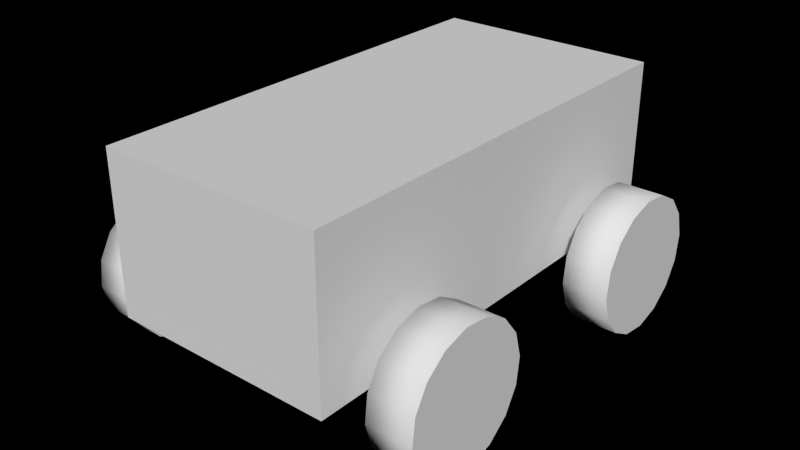 # Source: car.blend  (saved by Blender 2.54.0; exported with 4.5.12 LTS)
import bpy
from mathutils import Matrix  # noqa: F401  (used for matrix-valued properties, if any)

bpy.ops.wm.read_factory_settings(use_empty=True)
scene = bpy.context.scene
scene.name = 'Scene'

# ---- collections
col_collection_1 = bpy.data.collections.new('Collection 1'); scene.collection.children.link(col_collection_1)

# ---- world
world_world = bpy.data.worlds.new('World'); scene.world = world_world
world_world.color = (0.0, 0.0, 0.0)
world_world.use_sun_shadow = False
world_world.sun_shadow_jitter_overblur = 0.0
world_world.cycles.sampling_method = 'MANUAL'
world_world.cycles.sample_map_resolution = 256

# ---- meshes
me_cube = bpy.data.meshes.new('Cube')
me_cube.from_pydata([(0.5, 1.0, 0.3), (0.5, -1.0, 0.3), (-0.5, -1.0, 0.3), (-0.5, 1.0, 0.3), (0.5, 1.0, 1.0), (0.5, -1.0, 1.0), (-0.5, -1.0, 1.0), (-0.5, 1.0, 1.0)], [], [(0, 1, 2, 3), (4, 7, 6, 5), (0, 4, 5, 1), (1, 5, 6, 2), (2, 6, 7, 3), (4, 0, 3, 7)])
me_cube.use_remesh_preserve_volume = False
me_cube.use_remesh_preserve_attributes = False
me_cube.use_mirror_vertex_groups = False
me_cube.update()
me_f_r = bpy.data.meshes.new('f-r')
me_f_r.from_pydata([(0.1, 1.09e-07, 3.199e-08), (-0.1, 1.09e-07, 5.435e-08), (0.1, 0.2772, -0.1148), (0.1, 0.3, -9.291e-07), (0.1, 0.2772, 0.1148), (0.1, 0.2121, 0.2121), (0.1, 0.1148, 0.2772), (0.1, 8.802e-07, 0.3), (0.1, -0.1148, 0.2772), (0.1, -0.2121, 0.2121), (0.1, -0.2772, 0.1148), (0.1, -0.3, 6.131e-07), (0.1, -0.2772, -0.1148), (0.1, -0.2121, -0.2121), (0.1, -0.1148, -0.2772), (0.1, -2.785e-07, -0.3), (0.1, 0.1148, -0.2772), (0.1, 0.2121, -0.2121), (-0.1, 0.2772, -0.1148), (-0.1, 0.3, -1.245e-07), (-0.1, 0.2772, 0.1148), (-0.1, 0.2121, 0.2121), (-0.1, 0.1148, 0.2772), (-0.1, 1.125e-07, 0.3), (-0.1, -0.1148, 0.2772), (-0.1, -0.2121, 0.2121), (-0.1, -0.2772, 0.1148), (-0.1, -0.3, 3.199e-08), (-0.1, -0.2772, -0.1148), (-0.1, -0.2121, -0.2121), (-0.1, -0.1148, -0.2772), (-0.1, 9.584e-08, -0.3), (-0.1, 0.1148, -0.2772), (-0.1, 0.2121, -0.2121)], [], [(18, 2, 17, 33), (19, 3, 2, 18), (20, 4, 3, 19), (21, 5, 4, 20), (22, 6, 5, 21), (23, 7, 6, 22), (24, 8, 7, 23), (25, 9, 8, 24), (26, 10, 9, 25), (27, 11, 10, 26), (28, 12, 11, 27), (29, 13, 12, 28), (30, 14, 13, 29), (31, 15, 14, 30), (32, 16, 15, 31), (33, 17, 16, 32), (0, 17, 2), (1, 18, 33), (0, 2, 3), (1, 19, 18), (0, 3, 4), (1, 20, 19), (0, 4, 5), (1, 21, 20), (0, 5, 6), (1, 22, 21), (0, 6, 7), (1, 23, 22), (0, 7, 8), (1, 24, 23), (0, 8, 9), (1, 25, 24), (0, 9, 10), (1, 26, 25), (0, 10, 11), (1, 27, 26), (0, 11, 12), (1, 28, 27), (0, 12, 13), (1, 29, 28), (0, 13, 14), (1, 30, 29), (0, 14, 15), (1, 31, 30), (0, 15, 16), (1, 32, 31), (0, 16, 17), (1, 33, 32)])
me_f_r.polygons.foreach_set('use_smooth', [1, 1, 1, 1, 1, 1, 1, 1, 1, 1, 1, 1, 1, 1, 1, 1, 0, 0, 0, 0, 0, 0, 0, 0, 0, 0, 0, 0, 0, 0, 0, 0, 0, 0, 0, 0, 0, 0, 0, 0, 0, 0, 0, 0, 0, 0, 0, 0])
me_f_r.use_remesh_preserve_volume = False
me_f_r.use_remesh_preserve_attributes = False
me_f_r.use_mirror_vertex_groups = False
me_f_r.update()

# ---- objects
ob_carbody = bpy.data.objects.new('carBody', me_cube)
ob_b_r_j = bpy.data.objects.new('b-r-j', None)
ob_b_r_w = bpy.data.objects.new('b-r-w', me_f_r)
ob_b_l_j = bpy.data.objects.new('b-l-j', None)
ob_b_l_w = bpy.data.objects.new('b-l-w', me_f_r)
ob_f_l_j = bpy.data.objects.new('f-l-j', None)
ob_f_l_w = bpy.data.objects.new('f-l-w', me_f_r)
ob_f_r_j = bpy.data.objects.new('f-r-j', None)
ob_f_r_w = bpy.data.objects.new('f-r-w', me_f_r)

# ---- transforms, parenting, visibility, modifiers, constraints
ob_carbody.location = (0.0, 0.0, 0.0)
ob_carbody.empty_display_type = 'ARROWS'
ob_carbody.lineart.crease_threshold = 0.0
ob_b_r_j.parent = ob_carbody
ob_b_r_j.location = (0.5, -0.6, 0.4)
ob_b_r_j.empty_display_type = 'ARROWS'
ob_b_r_j.empty_image_offset = (0.0, 0.0)
ob_b_r_j.lineart.crease_threshold = 0.0
ob_b_r_w.parent = ob_b_r_j
ob_b_r_w.matrix_parent_inverse = Matrix(((1.0, 0.0, 0.0, -0.5), (0.0, 1.0, 0.0, 0.6), (0.0, 0.0, 1.0, -0.4), (0.0, 0.0, 0.0, 1.0)))
ob_b_r_w.location = (0.7, -0.6, 0.3)
ob_b_r_w.rotation_euler = (-0.3142, 0.0, 0.0)
ob_b_r_w.empty_display_type = 'ARROWS'
ob_b_r_w.lineart.crease_threshold = 0.0
ob_b_l_j.parent = ob_carbody
ob_b_l_j.location = (-0.5, -0.6, 0.4)
ob_b_l_j.empty_display_type = 'ARROWS'
ob_b_l_j.empty_image_offset = (0.0, 0.0)
ob_b_l_j.lineart.crease_threshold = 0.0
ob_b_l_w.parent = ob_b_l_j
ob_b_l_w.matrix_parent_inverse = Matrix(((1.0, 0.0, 0.0, 0.5), (0.0, 1.0, 0.0, 0.6), (0.0, 0.0, 1.0, -0.4), (0.0, 0.0, 0.0, 1.0)))
ob_b_l_w.location = (-0.7, -0.6, 0.3)
ob_b_l_w.rotation_euler = (-0.3142, 0.0, 0.0)
ob_b_l_w.empty_display_type = 'ARROWS'
ob_b_l_w.lineart.crease_threshold = 0.0
ob_f_l_j.parent = ob_carbody
ob_f_l_j.location = (-0.5, 0.6, 0.4)
ob_f_l_j.empty_display_type = 'ARROWS'
ob_f_l_j.empty_image_offset = (0.0, 0.0)
ob_f_l_j.lineart.crease_threshold = 0.0
ob_f_l_w.parent = ob_f_l_j
ob_f_l_w.matrix_parent_inverse = Matrix(((1.0, 0.0, 0.0, 0.5), (0.0, 1.0, 0.0, -0.6), (0.0, 0.0, 1.0, -0.4), (0.0, 0.0, 0.0, 1.0)))
ob_f_l_w.location = (-0.7, 0.6, 0.3)
ob_f_l_w.rotation_euler = (-0.3142, 0.0, 0.0)
ob_f_l_w.empty_display_type = 'ARROWS'
ob_f_l_w.lineart.crease_threshold = 0.0
ob_f_r_j.parent = ob_carbody
ob_f_r_j.location = (0.5, 0.6, 0.4)
ob_f_r_j.empty_display_type = 'ARROWS'
ob_f_r_j.empty_image_offset = (0.0, 0.0)
ob_f_r_j.lineart.crease_threshold = 0.0
ob_f_r_w.parent = ob_f_r_j
ob_f_r_w.matrix_parent_inverse = Matrix(((1.0, 0.0, 0.0, -0.5), (0.0, 1.0, 0.0, -0.6), (0.0, 0.0, 1.0, -0.4), (0.0, 0.0, 0.0, 1.0)))
ob_f_r_w.location = (0.7, 0.6, 0.3)
ob_f_r_w.rotation_euler = (-0.3142, 0.0, 0.0)
ob_f_r_w.empty_display_type = 'ARROWS'
ob_f_r_w.lineart.crease_threshold = 0.0

# ---- collection membership
col_collection_1.objects.link(ob_carbody)
col_collection_1.objects.link(ob_b_r_j)
col_collection_1.objects.link(ob_b_r_w)
col_collection_1.objects.link(ob_b_l_j)
col_collection_1.objects.link(ob_b_l_w)
col_collection_1.objects.link(ob_f_l_j)
col_collection_1.objects.link(ob_f_l_w)
col_collection_1.objects.link(ob_f_r_j)
col_collection_1.objects.link(ob_f_r_w)

# ---- scene / render settings (as saved in the file)
scene.frame_start = 1; scene.frame_end = 30; scene.frame_set(15)
scene.render.engine = 'BLENDER_EEVEE_NEXT'
scene.render.image_settings.color_mode = 'RGB'
scene.render.image_settings.compression = 90
scene.render.resolution_x = 1280
scene.render.resolution_y = 720
scene.render.resolution_percentage = 50
scene.render.pixel_aspect_x = 100.0
scene.render.pixel_aspect_y = 100.0
scene.render.dither_intensity = 0.0
scene.render.bake_margin = 2
scene.render.bake_bias = 0.0
scene.cycles.use_denoising = False
scene.cycles.samples = 10
scene.cycles.sampling_pattern = 'TABULATED_SOBOL'
scene.cycles.light_sampling_threshold = 0.0
scene.cycles.use_adaptive_sampling = False
scene.cycles.use_light_tree = False
scene.cycles.blur_glossy = 0.0
scene.cycles.volume_bounces = 1
scene.cycles.pixel_filter_type = 'GAUSSIAN'
scene.cycles.sample_clamp_indirect = 0.0
scene.view_settings.view_transform = 'Standard'
bpy.context.view_layer.update()

# ---- added for rendering (the .blend has no active camera and no usable light): camera, sun
cam_auto = bpy.data.cameras.new('AutoCamera')
cam_auto.lens = 50.0
cam_auto.sensor_width = 36.0
cam_auto.clip_end = 1000.0
ob_auto_camera = bpy.data.objects.new('AutoCamera', cam_auto)
scene.collection.objects.link(ob_auto_camera)
ob_auto_camera.location = (2.57108, -3.0853, 2.51785)
ob_auto_camera.rotation_euler = (1.09748, -7.21219e-08, 0.694738)
scene.camera = ob_auto_camera
light_auto_sun = bpy.data.lights.new('AutoSun', 'SUN')
light_auto_sun.energy = 3.0
light_auto_sun.angle = 0.0523599
ob_auto_sun = bpy.data.objects.new('AutoSun', light_auto_sun)
scene.collection.objects.link(ob_auto_sun)
ob_auto_sun.rotation_euler = (0.872665, 0.174533, 0.523599)
bpy.context.view_layer.update()
